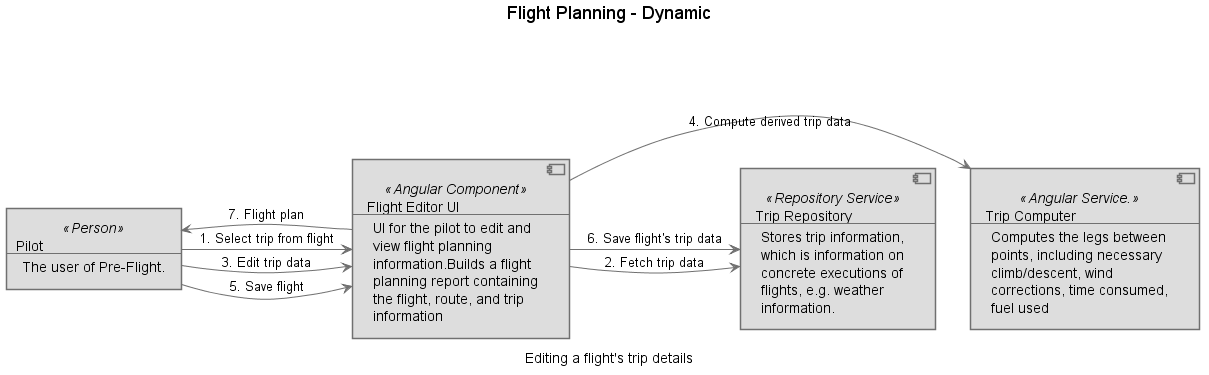

The diagram above was rendered by PlantUML. Its source (embedded in the PNG):
@startuml(id=Pre-Flight_-_Flight_Planning_-_Edit_Flight_Trip_Details)
scale max 2000x2000
title Flight Planning - Dynamic
caption Editing a flight's trip details

skinparam {
  shadowing false
  arrowColor #707070
  actorBorderColor #707070
  componentBorderColor #707070
  rectangleBorderColor #707070
  noteBackgroundColor #ffffff
  noteBorderColor #707070
}
component 35 <<Angular Component>> #dddddd [
  Flight Editor UI
  --
  UI for the pilot to edit and
  view flight planning
  information.Builds a flight
  planning report containing
  the flight, route, and trip
  information
]
rectangle 1 <<Person>> #dddddd [
  Pilot
  --
  The user of Pre-Flight.
]
component 32 <<Angular Service.>> #dddddd [
  Trip Computer
  --
  Computes the legs between
  points, including necessary
  climb/descent, wind
  corrections, time consumed,
  fuel used
]
component 30 <<Repository Service>> #dddddd [
  Trip Repository
  --
  Stores trip information,
  which is information on
  concrete executions of
  flights, e.g. weather
  information.
]
1 -[#707070]> 35 : 1. Select trip from flight
35 -[#707070]> 30 : 2. Fetch trip data
1 -[#707070]> 35 : 3. Edit trip data
35 -[#707070]> 32 : 4. Compute derived trip data
1 -[#707070]> 35 : 5. Save flight
35 -[#707070]> 30 : 6. Save flight's trip data
35 -[#707070]> 1 : 7. Flight plan
@enduml